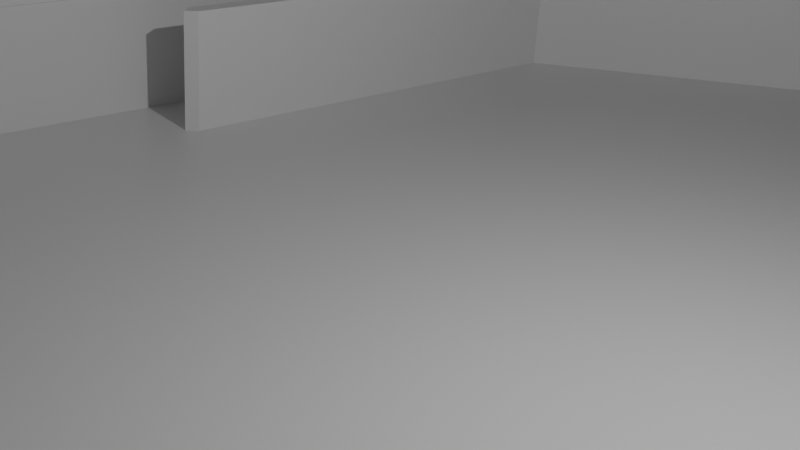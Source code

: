 # Source: boardP1.blend  (saved by Blender 2.80.75; exported with 4.5.12 LTS)
import bpy
from mathutils import Matrix  # noqa: F401  (used for matrix-valued properties, if any)

bpy.ops.wm.read_factory_settings(use_empty=True)
scene = bpy.context.scene
scene.name = 'Scene'

# ---- collections
col_collection = bpy.data.collections.new('Collection'); scene.collection.children.link(col_collection)

# ---- materials (node trees are filled in below, after node groups)
mat_material = bpy.data.materials.new('Material')
mat_material.alpha_threshold = 0.0
mat_material.use_transparent_shadow = False
mat_material.line_color = (0.0, 0.0, 0.0, 1.0)

# ---- material node trees
mat_material.use_nodes = True; mat_material.node_tree.nodes.clear()
_N = mat_material.node_tree.nodes; _L = mat_material.node_tree.links
n0 = _N.new('ShaderNodeOutputMaterial'); n0.name = 'Material Output'; n0.location = (300, 300)
n1 = _N.new('ShaderNodeBsdfPrincipled'); n1.name = 'Principled BSDF'; n1.location = (10, 300)
n1.distribution = 'GGX'
n1.subsurface_method = 'BURLEY'
n1.inputs[2].default_value = 0.4
n1.inputs[3].default_value = 1.45
n1.inputs[27].default_value = (0.0, 0.0, 0.0, 1.0)
n1.inputs[28].default_value = 1.0
_L.new(n1.outputs[0], n0.inputs[0])
n0.is_active_output = True

# ---- world
world_world = bpy.data.worlds.new('World'); scene.world = world_world
world_world.use_nodes = True; world_world.node_tree.nodes.clear()
_N = world_world.node_tree.nodes; _L = world_world.node_tree.links
n0 = _N.new('ShaderNodeOutputWorld'); n0.name = 'World Output'; n0.location = (300, 300)
n1 = _N.new('ShaderNodeBackground'); n1.name = 'Background'; n1.location = (10, 300)
n1.inputs[0].default_value = (0.05088, 0.05088, 0.05088, 1.0)
_L.new(n1.outputs[0], n0.inputs[0])
n0.is_active_output = True
world_world.color = (0.05088, 0.05088, 0.05088)
world_world.use_sun_shadow = False
world_world.sun_shadow_jitter_overblur = 0.0

# ---- cameras
cam_camera = bpy.data.cameras.new('Camera')
cam_camera.clip_end = 100.0
cam_camera.ortho_scale = 7.314

# ---- lights
light_light = bpy.data.lights.new('Light', 'POINT')
light_light.transmission_factor = 0.0
light_light.energy = 1000.0
light_light.shadow_soft_size = 0.1
light_light.shadow_maximum_resolution = 0.006
light_light.use_absolute_resolution = True

# ---- meshes
me_cube = bpy.data.meshes.new('Cube')
me_cube.from_pydata([(10.08, 16.55, -5.787), (10.08, -13.38, -3.203), (-8.766, 16.55, -5.787), (-8.766, -13.38, -3.203), (8.991, 16.01, 0.6548), (10.08, 17.1, 0.6334), (8.991, -11.75, 3.052), (10.08, -12.82, 3.218), (-7.681, 16.01, 0.6548), (-8.766, 17.1, 0.6334), (-7.681, -11.75, 3.052), (-8.766, -12.82, 3.218), (-7.685, 15.87, -2.538), (9.031, 15.87, -2.538), (8.991, -11.86, 1.755), (-7.671, -11.87, 1.684), (8.991, 15.9, -0.6122), (9.031, 16.03, -0.7063), (-7.685, 16.03, -0.7063), (-7.681, 15.9, -0.6122), (0.6042, -10.8, -0.2348), (0.6042, -10.64, 1.592), (8.991, -11.86, 1.755), (0.6042, -10.8, -0.2348), (0.6042, -10.64, 1.592), (-7.671, -11.87, 1.684), (-7.685, -2.431, -0.9573), (0.5915, -10.8, -0.2348), (-7.679, -2.755, -0.9293), (-7.66, -3.079, -0.9013), (-7.628, -3.402, -0.8735), (-7.583, -3.723, -0.8457), (-7.526, -4.043, -0.8181), (-7.456, -4.36, -0.7907), (-7.374, -4.674, -0.7635), (-7.28, -4.986, -0.7367), (-7.174, -5.293, -0.7101), (-7.055, -5.596, -0.6839), (-6.925, -5.895, -0.6581), (-6.783, -6.188, -0.6328), (-6.63, -6.476, -0.6079), (-6.466, -6.758, -0.5836), (-6.29, -7.033, -0.5598), (-6.104, -7.301, -0.5367), (-5.908, -7.562, -0.5141), (-5.702, -7.816, -0.4923), (-5.486, -8.061, -0.4711), (-5.261, -8.297, -0.4506), (-5.027, -8.525, -0.431), (-4.784, -8.744, -0.4121), (-4.533, -8.953, -0.394), (-4.273, -9.152, -0.3768), (-4.007, -9.341, -0.3605), (-3.733, -9.52, -0.3451), (-3.453, -9.687, -0.3306), (-3.166, -9.844, -0.3171), (-2.874, -9.99, -0.3045), (-2.576, -10.12, -0.2929), (-2.273, -10.25, -0.2824), (-1.966, -10.36, -0.2728), (-1.655, -10.45, -0.2643), (-1.341, -10.54, -0.2569), (-1.023, -10.62, -0.2505), (-0.7032, -10.68, -0.2452), (-0.3813, -10.73, -0.2409), (-0.05785, -10.76, -0.2378), (0.2666, -10.79, -0.2358), (0.5846, -10.64, 1.592), (-7.69, -2.274, 0.8697), (-7.671, -11.87, 1.684), (0.2597, -10.63, 1.591), (-0.06476, -10.6, 1.589), (-0.3882, -10.57, 1.586), (-0.7101, -10.52, 1.581), (-1.03, -10.46, 1.576), (-1.347, -10.38, 1.57), (-1.662, -10.3, 1.562), (-1.973, -10.2, 1.553), (-2.28, -10.09, 1.544), (-2.583, -9.966, 1.533), (-2.88, -9.832, 1.522), (-3.173, -9.686, 1.509), (-3.459, -9.53, 1.496), (-3.74, -9.362, 1.481), (-4.013, -9.183, 1.466), (-4.28, -8.994, 1.449), (-4.539, -8.795, 1.432), (-4.79, -8.586, 1.414), (-5.033, -8.368, 1.395), (-5.267, -8.14, 1.375), (-5.492, -7.903, 1.355), (-5.708, -7.658, 1.334), (-5.914, -7.405, 1.312), (-6.11, -7.144, 1.289), (-6.296, -6.875, 1.266), (-6.471, -6.6, 1.243), (-6.636, -6.318, 1.218), (-6.789, -6.031, 1.193), (-6.931, -5.737, 1.168), (-7.061, -5.439, 1.142), (-7.179, -5.135, 1.116), (-7.286, -4.828, 1.09), (-7.38, -4.517, 1.063), (-7.462, -4.202, 1.036), (-7.531, -3.885, 1.008), (-7.588, -3.565, 0.9809), (-7.633, -3.244, 0.9532), (-7.665, -2.921, 0.9254), (-7.684, -2.598, 0.8975), (0.6042, -10.8, -0.2348), (9.031, -2.245, -0.9733), (0.935, -10.79, -0.2357), (1.265, -10.76, -0.2378), (1.595, -10.73, -0.241), (1.922, -10.68, -0.2452), (2.248, -10.61, -0.2506), (2.571, -10.54, -0.2571), (2.892, -10.45, -0.2647), (3.208, -10.35, -0.2734), (3.521, -10.24, -0.2831), (3.829, -10.11, -0.2939), (4.132, -9.976, -0.3057), (4.43, -9.827, -0.3185), (4.722, -9.667, -0.3324), (5.007, -9.496, -0.3472), (5.286, -9.313, -0.3629), (5.557, -9.12, -0.3796), (5.821, -8.917, -0.3972), (6.077, -8.703, -0.4156), (6.324, -8.48, -0.4349), (6.563, -8.247, -0.455), (6.792, -8.005, -0.4759), (7.012, -7.754, -0.4976), (7.222, -7.495, -0.5199), (7.422, -7.228, -0.543), (7.611, -6.954, -0.5667), (7.789, -6.673, -0.591), (7.957, -6.384, -0.6159), (8.113, -6.09, -0.6413), (8.257, -5.79, -0.6672), (8.39, -5.484, -0.6936), (8.51, -5.174, -0.7204), (8.619, -4.86, -0.7476), (8.715, -4.541, -0.7751), (8.798, -4.219, -0.8029), (8.869, -3.895, -0.8309), (8.927, -3.567, -0.8592), (8.973, -3.239, -0.8876), (9.005, -2.908, -0.9161), (9.025, -2.577, -0.9447), (9.031, -2.087, 0.8583), (0.6042, -10.64, 1.592), (8.991, -11.86, 1.755), (9.025, -2.419, 0.8869), (9.005, -2.75, 0.9155), (8.973, -3.08, 0.944), (8.927, -3.409, 0.9724), (8.869, -3.736, 1.001), (8.798, -4.061, 1.029), (8.715, -4.383, 1.056), (8.619, -4.701, 1.084), (8.51, -5.016, 1.111), (8.39, -5.326, 1.138), (8.257, -5.632, 1.164), (8.113, -5.932, 1.19), (7.957, -6.226, 1.215), (7.789, -6.514, 1.24), (7.611, -6.796, 1.264), (7.422, -7.07, 1.288), (7.222, -7.337, 1.311), (7.012, -7.596, 1.333), (6.792, -7.847, 1.354), (6.563, -8.089, 1.375), (6.324, -8.322, 1.395), (6.077, -8.545, 1.414), (5.821, -8.759, 1.433), (5.557, -8.962, 1.45), (5.286, -9.155, 1.467), (5.007, -9.338, 1.482), (4.722, -9.509, 1.497), (4.43, -9.669, 1.51), (4.132, -9.818, 1.523), (3.829, -9.954, 1.535), (3.521, -10.08, 1.545), (3.208, -10.19, 1.555), (2.892, -10.29, 1.563), (2.571, -10.38, 1.571), (2.248, -10.46, 1.577), (1.922, -10.52, 1.582), (1.595, -10.57, 1.586), (1.265, -10.6, 1.589), (0.935, -10.63, 1.591), (-7.686, 11.89, -0.3497), (-7.685, 11.73, -2.18), (-6.534, 15.87, -2.538), (-6.534, 16.03, -0.7059), (-6.534, 11.73, -2.18), (-6.535, 11.89, -0.3494), (-6.26, 15.87, -2.537), (-6.26, 16.03, -0.7058), (-6.26, 9.795, -2.013), (-6.261, 11.89, -0.3493), (-6.536, 1.862, 0.5165), (-6.535, 1.704, -1.314), (-6.262, 1.862, 0.5166), (-6.261, 1.704, -1.314), (-6.536, 1.862, 0.5165), (-6.535, 1.704, -1.314), (-6.262, 1.862, 0.5166), (-6.261, 1.704, -1.314), (-6.536, 1.862, 0.5165), (-6.535, 1.704, -1.314), (-6.262, 1.862, 0.5166), (-6.261, 1.704, -1.314), (-6.397, 11.73, -2.18), (-6.398, 11.89, -0.3494), (-6.397, 15.87, -2.537), (-6.397, 16.03, -0.7059), (-6.398, 1.704, -1.314), (-6.399, 1.862, 0.5165), (-6.398, 1.704, -1.314), (-6.399, 1.862, 0.5165), (-6.398, 1.541, -1.3), (-6.399, 1.699, 0.5306), (-1.946, 13.06, -2.292), (9.031, 10.12, -0.1961), (-6.259, 11.64, -0.3283), (-6.258, 9.552, -1.992), (9.031, 9.897, -2.022), (-1.85, 12.81, -2.271), (-6.261, 9.955, -0.1672), (-1.947, 13.22, -0.4463), (-6.259, 9.712, -0.1461), (-1.851, 12.97, -0.4253), (4.885, 13.04, -2.293), (4.726, 12.78, -2.271), (9.019, 9.563, -1.993), (4.885, 13.2, -0.4537), (9.031, 10.06, -0.1822), (4.726, 12.94, -0.4316), (9.019, 9.722, -0.1534)], [], [(1, 7, 11, 3), (3, 11, 9, 2), (2, 0, 1, 3), (4, 8, 19, 16), (0, 5, 7, 1), (6, 10, 11, 7), (4, 6, 7, 5), (10, 8, 9, 11), (8, 4, 5, 9), (2, 9, 5, 0), (6, 4, 16, 14), (8, 10, 15, 19), (24, 67, 69, 25), (152, 151, 21, 22), (22, 21, 24, 25, 15, 14), (18, 17, 16, 19), (10, 6, 14, 15), (17, 18, 12, 13), (17, 225, 150, 152, 22, 14, 16), (225, 17, 13, 228), (20, 21, 151, 109), (25, 69, 68, 192, 18, 19, 15), (192, 68, 26, 193), (24, 21, 20, 23), (67, 70, 69), (70, 71, 69), (71, 72, 69), (72, 73, 69), (73, 74, 69), (74, 75, 69), (75, 76, 69), (76, 77, 69), (77, 78, 69), (78, 79, 69), (79, 80, 69), (80, 81, 69), (81, 82, 69), (82, 83, 69), (83, 84, 69), (84, 85, 69), (85, 86, 69), (86, 87, 69), (87, 88, 69), (88, 89, 69), (89, 90, 69), (90, 91, 69), (91, 92, 69), (92, 93, 69), (93, 94, 69), (94, 95, 69), (95, 96, 69), (96, 97, 69), (97, 98, 69), (98, 99, 69), (99, 100, 69), (100, 101, 69), (101, 102, 69), (102, 103, 69), (103, 104, 69), (104, 105, 69), (105, 106, 69), (106, 107, 69), (107, 108, 69), (108, 68, 69), (26, 68, 108, 28), (28, 108, 107, 29), (29, 107, 106, 30), (30, 106, 105, 31), (31, 105, 104, 32), (32, 104, 103, 33), (33, 103, 102, 34), (34, 102, 101, 35), (35, 101, 100, 36), (36, 100, 99, 37), (37, 99, 98, 38), (38, 98, 97, 39), (39, 97, 96, 40), (40, 96, 95, 41), (41, 95, 94, 42), (42, 94, 93, 43), (43, 93, 92, 44), (44, 92, 91, 45), (45, 91, 90, 46), (46, 90, 89, 47), (47, 89, 88, 48), (48, 88, 87, 49), (49, 87, 86, 50), (50, 86, 85, 51), (51, 85, 84, 52), (52, 84, 83, 53), (53, 83, 82, 54), (54, 82, 81, 55), (55, 81, 80, 56), (56, 80, 79, 57), (57, 79, 78, 58), (58, 78, 77, 59), (59, 77, 76, 60), (60, 76, 75, 61), (61, 75, 74, 62), (62, 74, 73, 63), (63, 73, 72, 64), (64, 72, 71, 65), (65, 71, 70, 66), (66, 70, 67, 27), (24, 23, 27, 67), (150, 153, 152), (153, 154, 152), (154, 155, 152), (155, 156, 152), (156, 157, 152), (157, 158, 152), (158, 159, 152), (159, 160, 152), (160, 161, 152), (161, 162, 152), (162, 163, 152), (163, 164, 152), (164, 165, 152), (165, 166, 152), (166, 167, 152), (167, 168, 152), (168, 169, 152), (169, 170, 152), (170, 171, 152), (171, 172, 152), (172, 173, 152), (173, 174, 152), (174, 175, 152), (175, 176, 152), (176, 177, 152), (177, 178, 152), (178, 179, 152), (179, 180, 152), (180, 181, 152), (181, 182, 152), (182, 183, 152), (183, 184, 152), (184, 185, 152), (185, 186, 152), (186, 187, 152), (187, 188, 152), (188, 189, 152), (189, 190, 152), (190, 191, 152), (191, 151, 152), (150, 110, 149, 153), (153, 149, 148, 154), (154, 148, 147, 155), (155, 147, 146, 156), (156, 146, 145, 157), (157, 145, 144, 158), (158, 144, 143, 159), (159, 143, 142, 160), (160, 142, 141, 161), (161, 141, 140, 162), (162, 140, 139, 163), (163, 139, 138, 164), (164, 138, 137, 165), (165, 137, 136, 166), (166, 136, 135, 167), (167, 135, 134, 168), (168, 134, 133, 169), (169, 133, 132, 170), (170, 132, 131, 171), (171, 131, 130, 172), (172, 130, 129, 173), (173, 129, 128, 174), (174, 128, 127, 175), (175, 127, 126, 176), (176, 126, 125, 177), (177, 125, 124, 178), (178, 124, 123, 179), (179, 123, 122, 180), (180, 122, 121, 181), (181, 121, 120, 182), (182, 120, 119, 183), (183, 119, 118, 184), (184, 118, 117, 185), (185, 117, 116, 186), (186, 116, 115, 187), (187, 115, 114, 188), (188, 114, 113, 189), (189, 113, 112, 190), (190, 112, 111, 191), (191, 111, 109, 151), (13, 12, 193, 26, 28, 29, 30, 31, 32, 33, 34, 35, 36, 37, 38, 39, 40, 41, 42, 43, 44, 45, 46, 47, 48, 49, 50, 51, 52, 53, 54, 55, 56, 57, 58, 59, 60, 61, 62, 63, 64, 65, 66, 27, 23, 20, 109, 111, 112, 113, 114, 115, 116, 117, 118, 119, 120, 121, 122, 123, 124, 125, 126, 127, 128, 129, 130, 131, 132, 133, 134, 135, 136, 137, 138, 139, 140, 141, 142, 143, 144, 145, 146, 147, 148, 149, 110, 228), (192, 193, 196, 197), (197, 196, 207, 206), (18, 192, 197, 195), (12, 18, 195, 194), (193, 12, 194, 196), (199, 201, 200, 198), (214, 216, 198, 200), (217, 215, 201, 199), (216, 217, 199, 198), (223, 222, 205, 204), (214, 200, 209, 218), (215, 197, 206, 219), (200, 201, 208, 209), (211, 210, 206, 207), (212, 213, 209, 208), (220, 211, 207, 218), (221, 212, 208, 219), (203, 202, 210, 211), (204, 205, 213, 212), (222, 203, 211, 220), (223, 204, 212, 221), (202, 223, 221, 210), (205, 222, 220, 213), (210, 221, 219, 206), (213, 220, 218, 209), (201, 215, 219, 208), (196, 214, 218, 207), (202, 203, 222, 223), (194, 195, 217, 216), (195, 197, 215, 217), (196, 194, 216, 214), (201, 200, 227, 226), (150, 225, 228, 110), (229, 227, 232, 233), (230, 231, 233, 232), (200, 224, 231, 230), (224, 229, 233, 231), (227, 200, 230, 232), (235, 234, 237, 239), (237, 238, 240, 239), (228, 236, 240, 238), (234, 228, 238, 237), (236, 235, 239, 240)])
_uv = me_cube.uv_layers.new(name='UVMap')
_uv.uv.foreach_set('vector', [0.375, 0.25, 0.589, 0.25, 0.589, 0.5, 0.375, 0.5, 0.375, 0.5, 0.589, 0.5, 0.589, 0.75, 0.375, 0.75, 0.375, 0.75, 0.625, 0.75, 0.625, 1.0, 0.375, 1.0, 0.3894, 0.009036, 0.6106, 0.009036, 0.6106, 0.009036, 0.3894, 0.009036, 0.125, 0.5, 0.339, 0.5, 0.339, 0.75, 0.125, 0.75, 0.3894, 0.241, 0.6106, 0.241, 0.625, 0.25, 0.375, 0.25, 0.3894, 0.009036, 0.3894, 0.241, 0.375, 0.25, 0.375, 0.0, 0.6106, 0.241, 0.6106, 0.009036, 0.625, 0.0, 0.625, 0.25, 0.6106, 0.009036, 0.3894, 0.009036, 0.375, 0.0, 0.625, 0.0, 0.625, 0.5, 0.839, 0.5, 0.839, 0.75, 0.625, 0.75, 0.3894, 0.241, 0.3894, 0.009036, 0.3894, 0.009036, 0.3894, 0.241, 0.6106, 0.009036, 0.6106, 0.241, 0.6106, 0.241, 0.6106, 0.009036, 0.5006, 0.2306, 0.5008, 0.2306, 0.6106, 0.241, 0.6106, 0.241, 0.3894, 0.241, 0.406, 0.2306, 0.406, 0.2306, 0.3894, 0.241, 0.3894, 0.241, 0.5006, 0.2306, 0.5006, 0.2306, 0.6106, 0.241, 0.6106, 0.241, 0.3894, 0.241, 0.594, 0.01943, 0.406, 0.01943, 0.3894, 0.009036, 0.6106, 0.009036, 0.6106, 0.241, 0.3894, 0.241, 0.3894, 0.241, 0.6106, 0.241, 0.406, 0.01943, 0.594, 0.01943, 0.594, 0.01943, 0.406, 0.01943, 0.406, 0.01943, 0.406, 0.06823, 0.406, 0.123, 0.3894, 0.241, 0.3894, 0.241, 0.3894, 0.241, 0.3894, 0.009036, 0.406, 0.06823, 0.406, 0.01943, 0.406, 0.01943, 0.406, 0.06823, 0.5007, 0.2306, 0.5006, 0.2306, 0.5006, 0.2306, 0.5007, 0.2306, 0.6106, 0.241, 0.6106, 0.241, 0.594, 0.1245, 0.594, 0.04321, 0.594, 0.01943, 0.6106, 0.009036, 0.6106, 0.241, 0.594, 0.04321, 0.594, 0.1245, 0.594, 0.1245, 0.594, 0.04321, 0.5006, 0.2306, 0.5006, 0.2306, 0.5007, 0.2306, 0.5007, 0.2306, 0.5008, 0.2306, 0.5044, 0.2305, 0.6106, 0.241, 0.5044, 0.2305, 0.5078, 0.2304, 0.6106, 0.241, 0.5078, 0.2304, 0.5111, 0.2301, 0.6106, 0.241, 0.5111, 0.2301, 0.5141, 0.2298, 0.6106, 0.241, 0.5141, 0.2298, 0.517, 0.2293, 0.6106, 0.241, 0.517, 0.2293, 0.5197, 0.2288, 0.6106, 0.241, 0.5197, 0.2288, 0.5222, 0.2282, 0.6106, 0.241, 0.5222, 0.2282, 0.5246, 0.2275, 0.6106, 0.241, 0.5246, 0.2275, 0.5267, 0.2266, 0.6106, 0.241, 0.5267, 0.2266, 0.5286, 0.2257, 0.6106, 0.241, 0.5286, 0.2257, 0.5304, 0.2247, 0.6106, 0.241, 0.5304, 0.2247, 0.5319, 0.2236, 0.6106, 0.241, 0.5319, 0.2236, 0.5332, 0.2224, 0.6106, 0.241, 0.5332, 0.2224, 0.5343, 0.2212, 0.6106, 0.241, 0.5343, 0.2212, 0.5352, 0.2198, 0.6106, 0.241, 0.5352, 0.2198, 0.5359, 0.2184, 0.6106, 0.241, 0.5359, 0.2184, 0.5363, 0.2169, 0.6106, 0.241, 0.5363, 0.2169, 0.5366, 0.2153, 0.6106, 0.241, 0.5366, 0.2153, 0.5366, 0.2136, 0.6106, 0.241, 0.5366, 0.2136, 0.5671, 0.2306, 0.6106, 0.241, 0.5671, 0.2306, 0.5697, 0.2306, 0.6106, 0.241, 0.5697, 0.2306, 0.5721, 0.2306, 0.6106, 0.241, 0.5721, 0.2306, 0.5745, 0.2306, 0.6106, 0.241, 0.5745, 0.2306, 0.5767, 0.2306, 0.6106, 0.241, 0.5767, 0.2306, 0.5789, 0.2306, 0.6106, 0.241, 0.5789, 0.2306, 0.5809, 0.2306, 0.6106, 0.241, 0.5809, 0.2306, 0.5828, 0.2306, 0.6106, 0.241, 0.5828, 0.2306, 0.5846, 0.2306, 0.6106, 0.241, 0.5846, 0.2306, 0.5862, 0.2306, 0.6106, 0.241, 0.5862, 0.2306, 0.5877, 0.2306, 0.6106, 0.241, 0.5877, 0.2306, 0.5891, 0.2306, 0.6106, 0.241, 0.5891, 0.2306, 0.5903, 0.2306, 0.6106, 0.241, 0.5903, 0.2306, 0.5915, 0.2306, 0.6106, 0.241, 0.5915, 0.2306, 0.5924, 0.2306, 0.6106, 0.241, 0.5924, 0.2306, 0.5933, 0.2306, 0.6106, 0.241, 0.5933, 0.2306, 0.594, 0.2306, 0.6106, 0.241, 0.594, 0.2306, 0.594, 0.2306, 0.6106, 0.241, 0.594, 0.2306, 0.594, 0.2306, 0.6106, 0.241, 0.594, 0.2306, 0.594, 0.2306, 0.6106, 0.241, 0.594, 0.2306, 0.594, 0.2306, 0.6106, 0.241, 0.594, 0.1245, 0.594, 0.1245, 0.594, 0.1264, 0.594, 0.1264, 0.594, 0.1264, 0.594, 0.1264, 0.594, 0.1282, 0.5939, 0.1282, 0.5939, 0.1282, 0.594, 0.1282, 0.594, 0.1301, 0.5938, 0.1301, 0.5938, 0.1301, 0.594, 0.1301, 0.594, 0.1319, 0.5936, 0.132, 0.5936, 0.132, 0.594, 0.1319, 0.594, 0.1338, 0.5934, 0.1339, 0.5934, 0.1339, 0.594, 0.1338, 0.594, 0.1356, 0.5932, 0.1357, 0.5932, 0.1357, 0.594, 0.1356, 0.594, 0.1374, 0.5929, 0.1376, 0.5929, 0.1376, 0.594, 0.1374, 0.594, 0.1392, 0.5925, 0.1394, 0.5925, 0.1394, 0.594, 0.1392, 0.594, 0.141, 0.5921, 0.1413, 0.5921, 0.1413, 0.594, 0.141, 0.594, 0.1427, 0.5917, 0.1431, 0.5917, 0.1431, 0.594, 0.1427, 0.594, 0.1444, 0.5912, 0.145, 0.5912, 0.145, 0.594, 0.1444, 0.594, 0.1461, 0.5906, 0.1468, 0.5906, 0.1468, 0.594, 0.1461, 0.594, 0.1477, 0.5901, 0.1486, 0.5901, 0.1486, 0.594, 0.1477, 0.594, 0.1494, 0.5895, 0.1505, 0.5895, 0.1505, 0.594, 0.1494, 0.594, 0.1509, 0.5888, 0.1523, 0.5888, 0.1523, 0.594, 0.1509, 0.594, 0.1525, 0.5881, 0.1541, 0.5881, 0.1541, 0.594, 0.1525, 0.594, 0.154, 0.5874, 0.1559, 0.5874, 0.1559, 0.594, 0.154, 0.594, 0.1554, 0.5866, 0.1578, 0.5866, 0.1578, 0.594, 0.1554, 0.594, 0.1568, 0.5858, 0.1596, 0.5858, 0.1596, 0.594, 0.1568, 0.594, 0.1719, 0.5849, 0.1706, 0.5849, 0.1706, 0.594, 0.1719, 0.5644, 0.1905, 0.5643, 0.184, 0.5643, 0.184, 0.5644, 0.1905, 0.5617, 0.1922, 0.5616, 0.1862, 0.5616, 0.1862, 0.5617, 0.1922, 0.5588, 0.194, 0.5587, 0.1884, 0.5587, 0.1884, 0.5588, 0.194, 0.5559, 0.1959, 0.5558, 0.1908, 0.5558, 0.1908, 0.5559, 0.1959, 0.5528, 0.1978, 0.5528, 0.1931, 0.5528, 0.1931, 0.5528, 0.1978, 0.5497, 0.1997, 0.5497, 0.1956, 0.5497, 0.1956, 0.5497, 0.1997, 0.5465, 0.2017, 0.5465, 0.1981, 0.5465, 0.1981, 0.5465, 0.2017, 0.5433, 0.2038, 0.5432, 0.2006, 0.5432, 0.2006, 0.5433, 0.2038, 0.54, 0.2058, 0.5399, 0.2031, 0.5399, 0.2031, 0.54, 0.2058, 0.5366, 0.208, 0.5366, 0.2057, 0.5366, 0.2057, 0.5366, 0.208, 0.5332, 0.2101, 0.5331, 0.2082, 0.5331, 0.2082, 0.5332, 0.2101, 0.5297, 0.2123, 0.5297, 0.2108, 0.5297, 0.2108, 0.5297, 0.2123, 0.5262, 0.2145, 0.5262, 0.2133, 0.5262, 0.2133, 0.5262, 0.2145, 0.5226, 0.2167, 0.5226, 0.2159, 0.5226, 0.2159, 0.5226, 0.2167, 0.519, 0.219, 0.519, 0.2184, 0.519, 0.2184, 0.519, 0.219, 0.5154, 0.2213, 0.5154, 0.2209, 0.5154, 0.2209, 0.5154, 0.2213, 0.5118, 0.2235, 0.5118, 0.2234, 0.5118, 0.2234, 0.5118, 0.2235, 0.5081, 0.2258, 0.5081, 0.2258, 0.5081, 0.2258, 0.5081, 0.2258, 0.5045, 0.2281, 0.5045, 0.2282, 0.5045, 0.2282, 0.5045, 0.2281, 0.5008, 0.2304, 0.5008, 0.2305, 0.5006, 0.2306, 0.5007, 0.2306, 0.5008, 0.2305, 0.5008, 0.2304, 0.406, 0.123, 0.406, 0.1248, 0.406, 0.1712, 0.406, 0.1248, 0.406, 0.1267, 0.406, 0.1712, 0.406, 0.1267, 0.406, 0.1286, 0.406, 0.1712, 0.406, 0.1286, 0.406, 0.1305, 0.406, 0.1712, 0.406, 0.1305, 0.406, 0.1324, 0.406, 0.1712, 0.406, 0.1324, 0.406, 0.1342, 0.406, 0.1712, 0.406, 0.1342, 0.406, 0.1361, 0.406, 0.1712, 0.406, 0.1361, 0.406, 0.1379, 0.406, 0.1712, 0.406, 0.1379, 0.406, 0.1397, 0.406, 0.1712, 0.406, 0.1397, 0.406, 0.1415, 0.406, 0.1712, 0.406, 0.1415, 0.406, 0.1432, 0.406, 0.1712, 0.406, 0.1432, 0.406, 0.1449, 0.406, 0.1712, 0.406, 0.1449, 0.406, 0.1466, 0.406, 0.1712, 0.406, 0.1466, 0.406, 0.1483, 0.406, 0.1712, 0.406, 0.1483, 0.406, 0.1499, 0.406, 0.1712, 0.406, 0.1499, 0.406, 0.1514, 0.406, 0.1712, 0.406, 0.1514, 0.406, 0.153, 0.406, 0.1712, 0.406, 0.153, 0.406, 0.1544, 0.406, 0.1712, 0.406, 0.1544, 0.406, 0.1559, 0.406, 0.1712, 0.406, 0.1559, 0.406, 0.1572, 0.406, 0.1712, 0.406, 0.1572, 0.406, 0.1586, 0.406, 0.1712, 0.406, 0.1586, 0.406, 0.1599, 0.406, 0.1712, 0.406, 0.1599, 0.406, 0.1611, 0.406, 0.1712, 0.406, 0.1611, 0.406, 0.1622, 0.406, 0.1712, 0.406, 0.1622, 0.406, 0.1633, 0.406, 0.1712, 0.406, 0.1633, 0.406, 0.1644, 0.406, 0.1712, 0.406, 0.1644, 0.406, 0.1654, 0.406, 0.1712, 0.406, 0.1654, 0.406, 0.1663, 0.406, 0.1712, 0.406, 0.1663, 0.406, 0.1671, 0.406, 0.1712, 0.406, 0.1671, 0.406, 0.1679, 0.406, 0.1712, 0.406, 0.1679, 0.406, 0.1686, 0.406, 0.1712, 0.406, 0.1686, 0.406, 0.1693, 0.406, 0.1712, 0.406, 0.1693, 0.406, 0.1698, 0.406, 0.1712, 0.406, 0.1698, 0.406, 0.1703, 0.406, 0.1712, 0.406, 0.1703, 0.406, 0.1708, 0.406, 0.1712, 0.406, 0.1708, 0.406, 0.1711, 0.406, 0.1712, 0.406, 0.1711, 0.406, 0.1712, 0.406, 0.1712, 0.406, 0.1712, 0.406, 0.1712, 0.406, 0.1712, 0.406, 0.1712, 0.406, 0.1712, 0.406, 0.1712, 0.406, 0.1712, 0.406, 0.1712, 0.406, 0.1712, 0.406, 0.123, 0.406, 0.123, 0.406, 0.1249, 0.406, 0.1248, 0.406, 0.1248, 0.406, 0.1249, 0.4061, 0.1268, 0.406, 0.1267, 0.406, 0.1267, 0.4061, 0.1268, 0.4062, 0.1287, 0.406, 0.1286, 0.406, 0.1286, 0.4062, 0.1287, 0.4064, 0.1306, 0.406, 0.1305, 0.406, 0.1305, 0.4064, 0.1306, 0.4066, 0.1325, 0.406, 0.1324, 0.406, 0.1324, 0.4066, 0.1325, 0.4069, 0.1344, 0.406, 0.1342, 0.406, 0.1342, 0.4069, 0.1344, 0.4072, 0.1363, 0.406, 0.1361, 0.406, 0.1361, 0.4072, 0.1363, 0.4075, 0.1382, 0.406, 0.1379, 0.406, 0.1379, 0.4075, 0.1382, 0.4079, 0.1401, 0.406, 0.1397, 0.406, 0.1397, 0.4079, 0.1401, 0.4084, 0.142, 0.406, 0.1415, 0.406, 0.1415, 0.4084, 0.142, 0.4089, 0.1439, 0.406, 0.1432, 0.406, 0.1432, 0.4089, 0.1439, 0.4094, 0.1457, 0.406, 0.1449, 0.406, 0.1449, 0.4094, 0.1457, 0.41, 0.1476, 0.406, 0.1466, 0.406, 0.1466, 0.41, 0.1476, 0.4107, 0.1495, 0.406, 0.1483, 0.406, 0.1483, 0.4107, 0.1495, 0.4113, 0.1513, 0.406, 0.1499, 0.406, 0.1499, 0.4113, 0.1513, 0.412, 0.1532, 0.406, 0.1514, 0.406, 0.1514, 0.412, 0.1532, 0.4128, 0.1551, 0.406, 0.153, 0.406, 0.153, 0.4128, 0.1551, 0.4136, 0.1569, 0.406, 0.1544, 0.406, 0.1544, 0.4136, 0.1569, 0.4144, 0.1588, 0.406, 0.1559, 0.406, 0.1559, 0.4144, 0.1588, 0.4153, 0.17, 0.406, 0.1712, 0.406, 0.1712, 0.4153, 0.17, 0.4362, 0.1836, 0.436, 0.1901, 0.436, 0.1901, 0.4362, 0.1836, 0.439, 0.1858, 0.4389, 0.1918, 0.4389, 0.1918, 0.439, 0.1858, 0.4419, 0.1881, 0.4418, 0.1936, 0.4418, 0.1936, 0.4419, 0.1881, 0.4449, 0.1905, 0.4447, 0.1955, 0.4447, 0.1955, 0.4449, 0.1905, 0.448, 0.1929, 0.4478, 0.1975, 0.4478, 0.1975, 0.448, 0.1929, 0.4511, 0.1953, 0.451, 0.1994, 0.451, 0.1994, 0.4511, 0.1953, 0.4543, 0.1979, 0.4542, 0.2015, 0.4542, 0.2015, 0.4543, 0.1979, 0.4576, 0.2004, 0.4575, 0.2035, 0.4575, 0.2035, 0.4576, 0.2004, 0.461, 0.2029, 0.4609, 0.2056, 0.4609, 0.2056, 0.461, 0.2029, 0.4644, 0.2055, 0.4643, 0.2078, 0.4643, 0.2078, 0.4644, 0.2055, 0.4679, 0.2081, 0.4678, 0.21, 0.4678, 0.21, 0.4679, 0.2081, 0.4714, 0.2107, 0.4713, 0.2122, 0.4713, 0.2122, 0.4714, 0.2107, 0.475, 0.2132, 0.4749, 0.2144, 0.4749, 0.2144, 0.475, 0.2132, 0.4786, 0.2158, 0.4785, 0.2167, 0.4785, 0.2167, 0.4786, 0.2158, 0.4822, 0.2183, 0.4821, 0.219, 0.4821, 0.219, 0.4822, 0.2183, 0.4859, 0.2209, 0.4858, 0.2213, 0.4858, 0.2213, 0.4859, 0.2209, 0.4895, 0.2234, 0.4895, 0.2236, 0.4895, 0.2236, 0.4895, 0.2234, 0.4932, 0.2258, 0.4932, 0.2259, 0.4932, 0.2259, 0.4932, 0.2258, 0.497, 0.2282, 0.4969, 0.2282, 0.4969, 0.2282, 0.497, 0.2282, 0.5007, 0.2306, 0.5006, 0.2306, 0.406, 0.01943, 0.594, 0.01943, 0.594, 0.04321, 0.594, 0.1245, 0.594, 0.1264, 0.5939, 0.1282, 0.5938, 0.1301, 0.5936, 0.132, 0.5934, 0.1339, 0.5932, 0.1357, 0.5929, 0.1376, 0.5925, 0.1394, 0.5921, 0.1413, 0.5917, 0.1431, 0.5912, 0.145, 0.5906, 0.1468, 0.5901, 0.1486, 0.5895, 0.1505, 0.5888, 0.1523, 0.5881, 0.1541, 0.5874, 0.1559, 0.5866, 0.1578, 0.5858, 0.1596, 0.5849, 0.1706, 0.5643, 0.184, 0.5616, 0.1862, 0.5587, 0.1884, 0.5558, 0.1908, 0.5528, 0.1931, 0.5497, 0.1956, 0.5465, 0.1981, 0.5432, 0.2006, 0.5399, 0.2031, 0.5366, 0.2057, 0.5331, 0.2082, 0.5297, 0.2108, 0.5262, 0.2133, 0.5226, 0.2159, 0.519, 0.2184, 0.5154, 0.2209, 0.5118, 0.2234, 0.5081, 0.2258, 0.5045, 0.2282, 0.5008, 0.2305, 0.5007, 0.2306, 0.5007, 0.2306, 0.5007, 0.2306, 0.497, 0.2282, 0.4932, 0.2258, 0.4895, 0.2234, 0.4859, 0.2209, 0.4822, 0.2183, 0.4786, 0.2158, 0.475, 0.2132, 0.4714, 0.2107, 0.4679, 0.2081, 0.4644, 0.2055, 0.461, 0.2029, 0.4576, 0.2004, 0.4543, 0.1979, 0.4511, 0.1953, 0.448, 0.1929, 0.4449, 0.1905, 0.4419, 0.1881, 0.439, 0.1858, 0.4362, 0.1836, 0.4153, 0.17, 0.4144, 0.1588, 0.4136, 0.1569, 0.4128, 0.1551, 0.412, 0.1532, 0.4113, 0.1513, 0.4107, 0.1495, 0.41, 0.1476, 0.4094, 0.1457, 0.4089, 0.1439, 0.4084, 0.142, 0.4079, 0.1401, 0.4075, 0.1382, 0.4072, 0.1363, 0.4069, 0.1344, 0.4066, 0.1325, 0.4064, 0.1306, 0.4062, 0.1287, 0.4061, 0.1268, 0.406, 0.1249, 0.406, 0.123, 0.406, 0.06823, 0.594, 0.04321, 0.594, 0.04321, 0.594, 0.04321, 0.594, 0.04321, 0.594, 0.04321, 0.594, 0.04321, 0.594, 0.04321, 0.594, 0.04321, 0.594, 0.01943, 0.594, 0.04321, 0.594, 0.04321, 0.594, 0.01943, 0.594, 0.01943, 0.594, 0.01943, 0.594, 0.01943, 0.594, 0.01943, 0.594, 0.04321, 0.594, 0.01943, 0.594, 0.01943, 0.594, 0.04321, 0.594, 0.01943, 0.594, 0.04321, 0.594, 0.04321, 0.594, 0.01943, 0.594, 0.04321, 0.594, 0.01943, 0.594, 0.01943, 0.594, 0.04321, 0.594, 0.01943, 0.594, 0.04321, 0.594, 0.04321, 0.594, 0.01943, 0.594, 0.01943, 0.594, 0.01943, 0.594, 0.01943, 0.594, 0.01943, 0.594, 0.04321, 0.594, 0.04321, 0.594, 0.04321, 0.594, 0.04321, 0.594, 0.04321, 0.594, 0.04321, 0.594, 0.04321, 0.594, 0.04321, 0.594, 0.04321, 0.594, 0.04321, 0.594, 0.04321, 0.594, 0.04321, 0.594, 0.04321, 0.594, 0.04321, 0.594, 0.04321, 0.594, 0.04321, 0.594, 0.04321, 0.594, 0.04321, 0.594, 0.04321, 0.594, 0.04321, 0.594, 0.04321, 0.594, 0.04321, 0.594, 0.04321, 0.594, 0.04321, 0.594, 0.04321, 0.594, 0.04321, 0.594, 0.04321, 0.594, 0.04321, 0.594, 0.04321, 0.594, 0.04321, 0.594, 0.04321, 0.594, 0.04321, 0.594, 0.04321, 0.594, 0.04321, 0.594, 0.04321, 0.594, 0.04321, 0.594, 0.04321, 0.594, 0.04321, 0.594, 0.04321, 0.594, 0.04321, 0.594, 0.04321, 0.594, 0.04321, 0.594, 0.04321, 0.594, 0.04321, 0.594, 0.04321, 0.594, 0.04321, 0.594, 0.04321, 0.594, 0.04321, 0.594, 0.04321, 0.594, 0.04321, 0.594, 0.04321, 0.594, 0.04321, 0.594, 0.04321, 0.594, 0.04321, 0.594, 0.04321, 0.594, 0.04321, 0.594, 0.04321, 0.594, 0.04321, 0.594, 0.04321, 0.594, 0.04321, 0.594, 0.04321, 0.594, 0.04321, 0.594, 0.04321, 0.594, 0.04321, 0.594, 0.04321, 0.594, 0.04321, 0.594, 0.04321, 0.594, 0.04321, 0.594, 0.04321, 0.594, 0.04321, 0.594, 0.04321, 0.594, 0.04321, 0.594, 0.04321, 0.594, 0.04321, 0.594, 0.04321, 0.594, 0.04321, 0.594, 0.01943, 0.594, 0.01943, 0.594, 0.01943, 0.594, 0.01943, 0.594, 0.01943, 0.594, 0.04321, 0.594, 0.04321, 0.594, 0.01943, 0.594, 0.04321, 0.594, 0.01943, 0.594, 0.01943, 0.594, 0.04321, 0.594, 0.04321, 0.594, 0.04321, 0.594, 0.04321, 0.594, 0.04321, 0.406, 0.123, 0.406, 0.06823, 0.406, 0.06823, 0.406, 0.123, 0.594, 0.04321, 0.594, 0.04321, 0.594, 0.04321, 0.594, 0.04321, 0.0, 0.0, 0.0, 0.0, 0.0, 0.0, 0.0, 0.0, 0.0, 0.0, 0.0, 0.0, 0.0, 0.0, 0.0, 0.0, 0.0, 0.0, 0.0, 0.0, 0.0, 0.0, 0.0, 0.0, 0.594, 0.04321, 0.594, 0.04321, 0.594, 0.04321, 0.594, 0.04321, 0.0, 0.0, 0.0, 0.0, 0.0, 0.0, 0.0, 0.0, 0.0, 0.0, 0.0, 0.0, 0.0, 0.0, 0.0, 0.0, 0.406, 0.06823, 0.406, 0.06823, 0.406, 0.06823, 0.406, 0.06823, 0.0, 0.0, 0.0, 0.0, 0.0, 0.0, 0.0, 0.0, 0.406, 0.06823, 0.406, 0.06823, 0.406, 0.06823, 0.406, 0.06823])
me_cube.materials.append(mat_material)
me_cube.use_remesh_preserve_volume = False
me_cube.use_remesh_preserve_attributes = False
me_cube.use_mirror_vertex_groups = False
me_cube.update()

# ---- objects
ob_cube = bpy.data.objects.new('Cube', me_cube)
ob_light = bpy.data.objects.new('Light', light_light)
ob_camera = bpy.data.objects.new('Camera', cam_camera)

# ---- transforms, parenting, visibility, modifiers, constraints
ob_cube.location = (0.0, 0.0, 0.0)
ob_cube.lock_rotations_4d = False
ob_cube.empty_display_type = 'ARROWS'
ob_cube.lineart.crease_threshold = 0.0
ob_light.location = (4.076, 1.005, 5.904)
ob_light.rotation_euler = (0.6503, 0.05522, 1.866)
ob_light.lock_rotations_4d = False
ob_light.empty_display_type = 'ARROWS'
ob_light.color = (0.0, 0.0, 0.0, 0.0)
ob_light.lineart.crease_threshold = 0.0
ob_camera.location = (7.359, -6.926, 4.958)
ob_camera.rotation_euler = (1.109, 0.0, 0.8149)
ob_camera.lock_rotations_4d = False
ob_camera.empty_display_type = 'ARROWS'
ob_camera.color = (0.0, 0.0, 0.0, 0.0)
ob_camera.display_type = 'WIRE'
ob_camera.lineart.crease_threshold = 0.0

# ---- collection membership
col_collection.objects.link(ob_cube)
col_collection.objects.link(ob_light)
col_collection.objects.link(ob_camera)

# ---- scene / render settings (as saved in the file)
scene.camera = ob_camera
scene.frame_start = 1; scene.frame_end = 250; scene.frame_set(1)
scene.render.engine = 'BLENDER_EEVEE_NEXT'
scene.cycles.use_denoising = False
scene.cycles.samples = 128
scene.cycles.sampling_pattern = 'TABULATED_SOBOL'
scene.cycles.use_adaptive_sampling = False
scene.cycles.use_light_tree = False
scene.view_settings.view_transform = 'Filmic'
bpy.context.view_layer.update()
